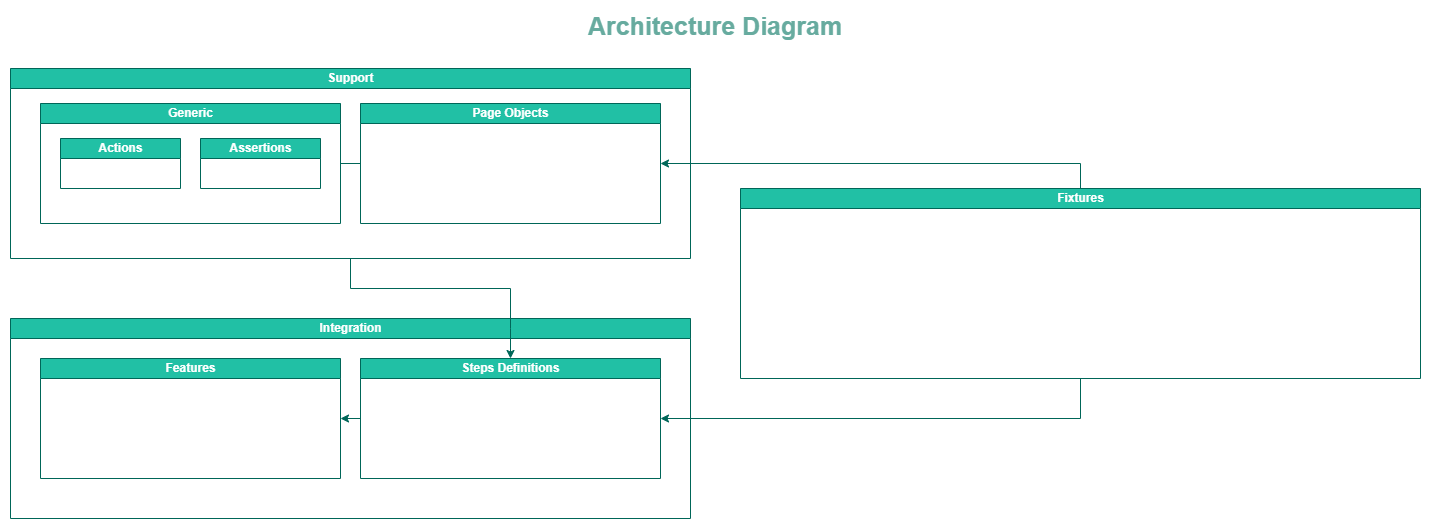

The diagram above was exported from draw.io. Its source (the exported page's mxGraphModel, read from the mxfile embedded in the PNG):
<mxGraphModel dx="2076" dy="1254" grid="1" gridSize="10" guides="1" tooltips="1" connect="1" arrows="1" fold="1" page="1" pageScale="1" pageWidth="1169" pageHeight="827" math="0" shadow="0">
  <root>
    <mxCell id="0" />
    <mxCell id="1" parent="0" />
    <mxCell id="dNxyNK7c78bLwvsdeMH5-11" value="&lt;font color=&quot;#ffffff&quot;&gt;Support&lt;/font&gt;" style="swimlane;html=1;startSize=20;horizontal=1;containerType=tree;glass=0;fillColor=#21C0A5;strokeColor=#006658;fontColor=#5C5C5C;" parent="1" vertex="1">
      <mxGeometry x="460" y="188" width="680" height="190" as="geometry" />
    </mxCell>
    <mxCell id="Nqw_ZTQrhAMiYhSywq29-1" value="&lt;font color=&quot;#ffffff&quot;&gt;Generic&lt;/font&gt;" style="swimlane;html=1;startSize=20;horizontal=1;containerType=tree;glass=0;fillColor=#21C0A5;strokeColor=#006658;fontColor=#5C5C5C;" vertex="1" parent="dNxyNK7c78bLwvsdeMH5-11">
      <mxGeometry x="30" y="35" width="300" height="120" as="geometry" />
    </mxCell>
    <mxCell id="Nqw_ZTQrhAMiYhSywq29-4" value="&lt;font color=&quot;#ffffff&quot;&gt;Actions&lt;/font&gt;" style="swimlane;html=1;startSize=20;horizontal=1;containerType=tree;glass=0;fillColor=#21C0A5;strokeColor=#006658;fontColor=#5C5C5C;" vertex="1" parent="Nqw_ZTQrhAMiYhSywq29-1">
      <mxGeometry x="20" y="35" width="120" height="50" as="geometry" />
    </mxCell>
    <mxCell id="Nqw_ZTQrhAMiYhSywq29-7" value="&lt;font color=&quot;#ffffff&quot;&gt;Assertions&lt;/font&gt;" style="swimlane;html=1;startSize=20;horizontal=1;containerType=tree;glass=0;fillColor=#21C0A5;strokeColor=#006658;fontColor=#5C5C5C;" vertex="1" parent="Nqw_ZTQrhAMiYhSywq29-1">
      <mxGeometry x="160" y="35" width="120" height="50" as="geometry" />
    </mxCell>
    <mxCell id="Nqw_ZTQrhAMiYhSywq29-23" value="&lt;font color=&quot;#ffffff&quot;&gt;Page Objects&lt;/font&gt;" style="swimlane;html=1;startSize=20;horizontal=1;containerType=tree;glass=0;fillColor=#21C0A5;strokeColor=#006658;fontColor=#5C5C5C;" vertex="1" parent="dNxyNK7c78bLwvsdeMH5-11">
      <mxGeometry x="350" y="35" width="300" height="120" as="geometry" />
    </mxCell>
    <mxCell id="Nqw_ZTQrhAMiYhSywq29-31" value="" style="endArrow=none;html=1;rounded=0;strokeColor=#006658;fontColor=#FFFFFF;fillColor=#21C0A5;exitX=1;exitY=0.5;exitDx=0;exitDy=0;entryX=0;entryY=0.5;entryDx=0;entryDy=0;" edge="1" parent="dNxyNK7c78bLwvsdeMH5-11" source="Nqw_ZTQrhAMiYhSywq29-1" target="Nqw_ZTQrhAMiYhSywq29-23">
      <mxGeometry width="50" height="50" relative="1" as="geometry">
        <mxPoint x="670" y="160" as="sourcePoint" />
        <mxPoint x="720" y="110" as="targetPoint" />
      </mxGeometry>
    </mxCell>
    <mxCell id="Nqw_ZTQrhAMiYhSywq29-26" value="&lt;font color=&quot;#ffffff&quot;&gt;Fixtures&lt;/font&gt;" style="swimlane;html=1;startSize=20;horizontal=1;containerType=tree;glass=0;fillColor=#21C0A5;strokeColor=#006658;fontColor=#5C5C5C;" vertex="1" parent="1">
      <mxGeometry x="1190" y="308" width="680" height="190" as="geometry" />
    </mxCell>
    <mxCell id="Nqw_ZTQrhAMiYhSywq29-34" value="&lt;font color=&quot;#ffffff&quot;&gt;Integration&lt;/font&gt;" style="swimlane;html=1;startSize=20;horizontal=1;containerType=tree;glass=0;fillColor=#21C0A5;strokeColor=#006658;fontColor=#5C5C5C;" vertex="1" parent="1">
      <mxGeometry x="460" y="438" width="680" height="200" as="geometry" />
    </mxCell>
    <mxCell id="Nqw_ZTQrhAMiYhSywq29-47" value="&lt;font color=&quot;#ffffff&quot;&gt;Steps Definitions&lt;/font&gt;" style="swimlane;html=1;startSize=20;horizontal=1;containerType=tree;glass=0;fillColor=#21C0A5;strokeColor=#006658;fontColor=#5C5C5C;" vertex="1" parent="Nqw_ZTQrhAMiYhSywq29-34">
      <mxGeometry x="350" y="40" width="300" height="120" as="geometry" />
    </mxCell>
    <mxCell id="Nqw_ZTQrhAMiYhSywq29-48" value="&lt;font color=&quot;#ffffff&quot;&gt;Features&lt;/font&gt;" style="swimlane;html=1;startSize=20;horizontal=1;containerType=tree;glass=0;fillColor=#21C0A5;strokeColor=#006658;fontColor=#5C5C5C;" vertex="1" parent="Nqw_ZTQrhAMiYhSywq29-34">
      <mxGeometry x="30" y="40" width="300" height="120" as="geometry" />
    </mxCell>
    <mxCell id="Nqw_ZTQrhAMiYhSywq29-52" value="" style="endArrow=classic;html=1;rounded=0;strokeColor=#006658;fontColor=#000000;fillColor=#21C0A5;exitX=0;exitY=0.5;exitDx=0;exitDy=0;entryX=1;entryY=0.5;entryDx=0;entryDy=0;" edge="1" parent="Nqw_ZTQrhAMiYhSywq29-34" source="Nqw_ZTQrhAMiYhSywq29-47" target="Nqw_ZTQrhAMiYhSywq29-48">
      <mxGeometry width="50" height="50" relative="1" as="geometry">
        <mxPoint x="350" y="80" as="sourcePoint" />
        <mxPoint x="400" y="30" as="targetPoint" />
      </mxGeometry>
    </mxCell>
    <mxCell id="Nqw_ZTQrhAMiYhSywq29-53" value="" style="endArrow=classic;html=1;rounded=0;strokeColor=#006658;fontColor=#000000;fillColor=#21C0A5;entryX=0.5;entryY=0;entryDx=0;entryDy=0;exitX=0.5;exitY=1;exitDx=0;exitDy=0;" edge="1" parent="1" source="dNxyNK7c78bLwvsdeMH5-11" target="Nqw_ZTQrhAMiYhSywq29-47">
      <mxGeometry width="50" height="50" relative="1" as="geometry">
        <mxPoint x="800" y="278" as="sourcePoint" />
        <mxPoint x="1200" y="438" as="targetPoint" />
        <Array as="points">
          <mxPoint x="800" y="408" />
          <mxPoint x="960" y="408" />
          <mxPoint x="960" y="448" />
        </Array>
      </mxGeometry>
    </mxCell>
    <mxCell id="Nqw_ZTQrhAMiYhSywq29-56" value="" style="endArrow=classic;html=1;rounded=0;strokeColor=#006658;fontColor=#000000;fillColor=#21C0A5;exitX=0.5;exitY=0;exitDx=0;exitDy=0;entryX=1;entryY=0.5;entryDx=0;entryDy=0;" edge="1" parent="1" source="Nqw_ZTQrhAMiYhSywq29-26" target="Nqw_ZTQrhAMiYhSywq29-23">
      <mxGeometry width="50" height="50" relative="1" as="geometry">
        <mxPoint x="1100" y="378" as="sourcePoint" />
        <mxPoint x="1150" y="328" as="targetPoint" />
        <Array as="points">
          <mxPoint x="1530" y="283" />
        </Array>
      </mxGeometry>
    </mxCell>
    <mxCell id="Nqw_ZTQrhAMiYhSywq29-57" value="" style="endArrow=classic;html=1;rounded=0;strokeColor=#006658;fontColor=#000000;fillColor=#21C0A5;exitX=0.5;exitY=1;exitDx=0;exitDy=0;entryX=1;entryY=0.5;entryDx=0;entryDy=0;" edge="1" parent="1" source="Nqw_ZTQrhAMiYhSywq29-26" target="Nqw_ZTQrhAMiYhSywq29-47">
      <mxGeometry width="50" height="50" relative="1" as="geometry">
        <mxPoint x="1540" y="318" as="sourcePoint" />
        <mxPoint x="1120" y="293" as="targetPoint" />
        <Array as="points">
          <mxPoint x="1530" y="538" />
        </Array>
      </mxGeometry>
    </mxCell>
    <mxCell id="Nqw_ZTQrhAMiYhSywq29-60" value="&lt;font color=&quot;#67ab9f&quot; style=&quot;font-size: 25px;&quot;&gt;&lt;b style=&quot;&quot;&gt;Architecture Diagram&lt;/b&gt;&lt;/font&gt;" style="text;html=1;strokeColor=none;fillColor=none;align=center;verticalAlign=middle;whiteSpace=wrap;rounded=0;labelBackgroundColor=#FFFFFF;fontColor=#000000;" vertex="1" parent="1">
      <mxGeometry x="990" y="130" width="350" height="30" as="geometry" />
    </mxCell>
  </root>
</mxGraphModel>